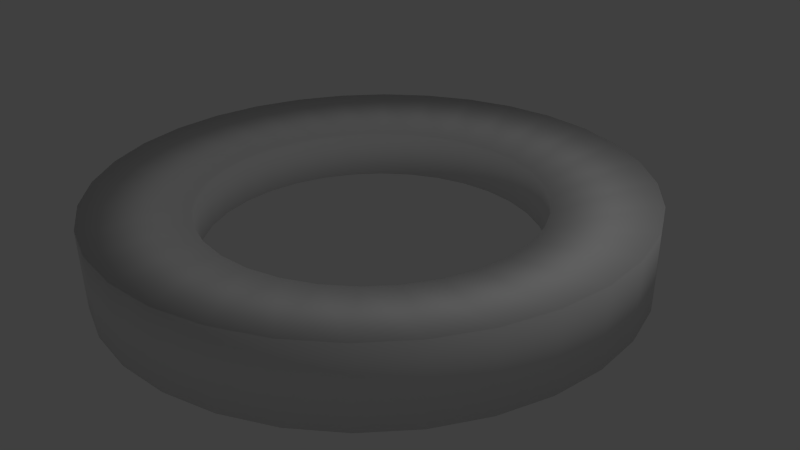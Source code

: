 # Source: NeutralMatterGloop.blend  (saved by Blender 2.70.0; exported with 4.5.12 LTS)
import bpy
from mathutils import Matrix  # noqa: F401  (used for matrix-valued properties, if any)

bpy.ops.wm.read_factory_settings(use_empty=True)
scene = bpy.context.scene
scene.name = 'Scene'

# ---- collections
col_collection_1 = bpy.data.collections.new('Collection 1'); scene.collection.children.link(col_collection_1)

# ---- materials (node trees are filled in below, after node groups)
mat_material = bpy.data.materials.new('Material')
mat_material.alpha_threshold = 0.0
mat_material.use_transparent_shadow = False
mat_material.roughness = 0.5
mat_material.line_color = (0.0, 0.0, 0.0, 1.0)

# ---- material node trees

# ---- world
world_world = bpy.data.worlds.new('World'); scene.world = world_world
world_world.color = (0.05088, 0.05088, 0.05088)
world_world.use_sun_shadow = False
world_world.sun_shadow_jitter_overblur = 0.0
world_world.cycles.sampling_method = 'MANUAL'
world_world.cycles.sample_map_resolution = 256

# ---- cameras
cam_camera = bpy.data.cameras.new('Camera')
cam_camera.clip_end = 100.0
cam_camera.lens = 35.0
cam_camera.sensor_width = 32.0
cam_camera.sensor_height = 18.0
cam_camera.ortho_scale = 7.314
cam_camera.dof.focus_distance = 0.0
cam_camera.dof.aperture_fstop = 128.0

# ---- lights
light_lamp = bpy.data.lights.new('Lamp', 'POINT')
light_lamp.transmission_factor = 0.0
light_lamp.cutoff_distance = 30.0
light_lamp.energy = 100.0
light_lamp.shadow_buffer_clip_start = 1.001
light_lamp.shadow_soft_size = 0.1
light_lamp.shadow_maximum_resolution = 0.006
light_lamp.use_absolute_resolution = True
light_lamp.cycles.use_multiple_importance_sampling = False

# ---- meshes
me_circle = bpy.data.meshes.new('Circle')
me_circle.from_pydata([(4.75e-07, 5.0, 0.0), (-0.9755, 4.904, 0.0), (-1.913, 4.619, 0.0), (-2.778, 4.157, 0.0), (-3.536, 3.536, 0.0), (-4.157, 2.778, 0.0), (-4.619, 1.913, 0.0), (-4.904, 0.9755, 0.0), (-5.0, -7.624e-07, 0.0), (-4.904, -0.9755, 0.0), (-4.619, -1.913, 0.0), (-4.157, -2.778, 0.0), (-3.536, -3.536, 0.0), (-2.778, -4.157, 0.0), (-1.913, -4.619, 0.0), (-0.9754, -4.904, 0.0), (2.104e-06, -5.0, 0.0), (0.9755, -4.904, 0.0), (1.913, -4.619, 0.0), (2.778, -4.157, 0.0), (3.536, -3.536, 0.0), (4.157, -2.778, 0.0), (4.619, -1.913, 0.0), (4.904, -0.9754, 0.0), (5.0, 3.688e-06, 0.0), (4.904, 0.9755, 0.0), (4.619, 1.913, 0.0), (4.157, 2.778, 0.0), (3.536, 3.536, 0.0), (2.778, 4.157, 0.0), (1.913, 4.619, 0.0), (0.9754, 4.904, 0.0), (4.75e-07, 5.0, 1.0), (-0.9755, 4.904, 1.0), (-1.913, 4.619, 1.0), (-2.778, 4.157, 1.0), (-3.536, 3.536, 1.0), (-4.157, 2.778, 1.0), (-4.619, 1.913, 1.0), (-4.904, 0.9755, 1.0), (-5.0, -7.624e-07, 1.0), (-4.904, -0.9755, 1.0), (-4.619, -1.913, 1.0), (-4.157, -2.778, 1.0), (-3.536, -3.536, 1.0), (-2.778, -4.157, 1.0), (-1.913, -4.619, 1.0), (-0.9754, -4.904, 1.0), (2.104e-06, -5.0, 1.0), (0.9755, -4.904, 1.0), (1.913, -4.619, 1.0), (2.778, -4.157, 1.0), (3.536, -3.536, 1.0), (4.157, -2.778, 1.0), (4.619, -1.913, 1.0), (4.904, -0.9754, 1.0), (5.0, 3.688e-06, 1.0), (4.904, 0.9755, 1.0), (4.619, 1.913, 1.0), (4.157, 2.778, 1.0), (3.536, 3.536, 1.0), (2.778, 4.157, 1.0), (1.913, 4.619, 1.0), (0.9754, 4.904, 1.0), (2.995e-07, 3.15, 0.185), (-0.6145, 3.089, 0.185), (-1.205, 2.91, 0.185), (-1.75, 2.619, 0.185), (-2.227, 2.227, 0.185), (-2.619, 1.75, 0.185), (-2.91, 1.205, 0.185), (-3.089, 0.6145, 0.185), (-3.15, -3.011e-07, 0.185), (-3.089, -0.6145, 0.185), (-2.91, -1.205, 0.185), (-2.619, -1.75, 0.185), (-2.227, -2.227, 0.185), (-1.75, -2.619, 0.185), (-1.205, -2.91, 0.185), (-0.6145, -3.089, 0.185), (1.326e-06, -3.15, 0.185), (0.6145, -3.089, 0.185), (1.205, -2.91, 0.185), (1.75, -2.619, 0.185), (2.227, -2.227, 0.185), (2.619, -1.75, 0.185), (2.91, -1.205, 0.185), (3.089, -0.6145, 0.185), (3.15, 2.503e-06, 0.185), (3.089, 0.6145, 0.185), (2.91, 1.205, 0.185), (2.619, 1.75, 0.185), (2.227, 2.227, 0.185), (1.75, 2.619, 0.185), (1.205, 2.91, 0.185), (0.6145, 3.089, 0.185), (2.995e-07, 3.15, 0.815), (-0.6145, 3.089, 0.815), (-1.205, 2.91, 0.815), (-1.75, 2.619, 0.815), (-2.227, 2.227, 0.815), (-2.619, 1.75, 0.815), (-2.91, 1.205, 0.815), (-3.089, 0.6145, 0.815), (-3.15, -3.011e-07, 0.815), (-3.089, -0.6145, 0.815), (-2.91, -1.205, 0.815), (-2.619, -1.75, 0.815), (-2.227, -2.227, 0.815), (-1.75, -2.619, 0.815), (-1.205, -2.91, 0.815), (-0.6145, -3.089, 0.815), (1.326e-06, -3.15, 0.815), (0.6145, -3.089, 0.815), (1.205, -2.91, 0.815), (1.75, -2.619, 0.815), (2.227, -2.227, 0.815), (2.619, -1.75, 0.815), (2.91, -1.205, 0.815), (3.089, -0.6145, 0.815), (3.15, 2.503e-06, 0.815), (3.089, 0.6145, 0.815), (2.91, 1.205, 0.815), (2.619, 1.75, 0.815), (2.227, 2.227, 0.815), (1.75, 2.619, 0.815), (1.205, 2.91, 0.815), (0.6145, 3.089, 0.815)], [], [(3, 35, 36, 4), (0, 32, 33, 1), (29, 61, 62, 30), (26, 58, 59, 27), (23, 55, 56, 24), (20, 52, 53, 21), (17, 49, 50, 18), (14, 46, 47, 15), (11, 43, 44, 12), (8, 40, 41, 9), (5, 37, 38, 6), (2, 34, 35, 3), (31, 63, 32, 0), (28, 60, 61, 29), (25, 57, 58, 26), (22, 54, 55, 23), (19, 51, 52, 20), (16, 48, 49, 17), (13, 45, 46, 14), (10, 42, 43, 11), (7, 39, 40, 8), (4, 36, 37, 5), (1, 33, 34, 2), (30, 62, 63, 31), (27, 59, 60, 28), (24, 56, 57, 25), (21, 53, 54, 22), (18, 50, 51, 19), (15, 47, 48, 16), (12, 44, 45, 13), (9, 41, 42, 10), (6, 38, 39, 7), (67, 68, 100, 99), (64, 65, 97, 96), (93, 94, 126, 125), (90, 91, 123, 122), (87, 88, 120, 119), (84, 85, 117, 116), (81, 82, 114, 113), (78, 79, 111, 110), (75, 76, 108, 107), (72, 73, 105, 104), (69, 70, 102, 101), (66, 67, 99, 98), (95, 64, 96, 127), (92, 93, 125, 124), (89, 90, 122, 121), (86, 87, 119, 118), (83, 84, 116, 115), (80, 81, 113, 112), (77, 78, 110, 109), (74, 75, 107, 106), (71, 72, 104, 103), (68, 69, 101, 100), (65, 66, 98, 97), (94, 95, 127, 126), (91, 92, 124, 123), (88, 89, 121, 120), (85, 86, 118, 117), (82, 83, 115, 114), (79, 80, 112, 111), (76, 77, 109, 108), (73, 74, 106, 105), (70, 71, 103, 102), (0, 1, 65, 64), (3, 4, 68, 67), (6, 7, 71, 70), (9, 10, 74, 73), (12, 13, 77, 76), (15, 16, 80, 79), (18, 19, 83, 82), (21, 22, 86, 85), (24, 25, 89, 88), (27, 28, 92, 91), (30, 31, 95, 94), (34, 33, 97, 98), (37, 36, 100, 101), (40, 39, 103, 104), (43, 42, 106, 107), (46, 45, 109, 110), (49, 48, 112, 113), (52, 51, 115, 116), (55, 54, 118, 119), (58, 57, 121, 122), (61, 60, 124, 125), (32, 63, 127, 96), (1, 2, 66, 65), (4, 5, 69, 68), (7, 8, 72, 71), (10, 11, 75, 74), (13, 14, 78, 77), (16, 17, 81, 80), (19, 20, 84, 83), (22, 23, 87, 86), (25, 26, 90, 89), (28, 29, 93, 92), (31, 0, 64, 95), (35, 34, 98, 99), (38, 37, 101, 102), (41, 40, 104, 105), (44, 43, 107, 108), (47, 46, 110, 111), (50, 49, 113, 114), (53, 52, 116, 117), (56, 55, 119, 120), (59, 58, 122, 123), (62, 61, 125, 126), (2, 3, 67, 66), (5, 6, 70, 69), (8, 9, 73, 72), (11, 12, 76, 75), (14, 15, 79, 78), (17, 18, 82, 81), (20, 21, 85, 84), (23, 24, 88, 87), (26, 27, 91, 90), (29, 30, 94, 93), (33, 32, 96, 97), (36, 35, 99, 100), (39, 38, 102, 103), (42, 41, 105, 106), (45, 44, 108, 109), (48, 47, 111, 112), (51, 50, 114, 115), (54, 53, 117, 118), (57, 56, 120, 121), (60, 59, 123, 124), (63, 62, 126, 127)])
me_circle.polygons.foreach_set('use_smooth', [True] * 128)
_uv = me_circle.uv_layers.new(name='UVMap')
_uv.uv.foreach_set('vector', [0.8027, 0.1215, 0.7296, 0.1215, 0.7296, 0.07612, 0.8027, 0.07612, 0.8027, 0.2671, 0.7296, 0.2671, 0.7296, 0.2189, 0.8027, 0.2189, 0.8027, 0.3881, 0.7296, 0.3881, 0.7296, 0.3533, 0.8027, 0.3533, 0.8041, 0.2189, 0.8772, 0.2189, 0.8772, 0.2671, 0.8041, 0.2671, 0.8041, 0.07612, 0.8772, 0.07612, 0.8772, 0.1215, 0.8041, 0.1215, 0.9518, 0.3952, 0.8787, 0.3952, 0.8787, 0.3543, 0.9518, 0.3543, 0.9518, 0.538, 0.8787, 0.538, 0.8787, 0.4888, 0.9518, 0.4888, 0.9518, 0.6724, 0.8787, 0.6724, 0.8787, 0.6316, 0.9518, 0.6316, 0.8787, 0.2323, 0.9518, 0.2323, 0.9518, 0.2777, 0.8787, 0.2777, 0.8787, 0.08677, 0.9518, 0.08677, 0.9518, 0.135, 0.8787, 0.135, 0.8027, 0.03525, 0.7296, 0.03525, 0.7296, 0.0005014, 0.8027, 0.0005014, 0.8027, 0.1697, 0.7296, 0.1697, 0.7296, 0.1215, 0.8027, 0.1215, 0.8027, 0.3125, 0.7296, 0.3125, 0.7296, 0.2671, 0.8027, 0.2671, 0.8041, 0.3125, 0.8772, 0.3125, 0.8772, 0.3533, 0.8041, 0.3533, 0.8041, 0.1697, 0.8772, 0.1697, 0.8772, 0.2189, 0.8041, 0.2189, 0.8041, 0.03525, 0.8772, 0.03525, 0.8772, 0.07612, 0.8041, 0.07612, 0.9518, 0.4406, 0.8787, 0.4406, 0.8787, 0.3952, 0.9518, 0.3952, 0.9518, 0.5862, 0.8787, 0.5862, 0.8787, 0.538, 0.9518, 0.538, 0.8787, 0.3186, 0.9518, 0.3186, 0.9518, 0.3533, 0.8787, 0.3533, 0.8787, 0.1841, 0.9518, 0.1841, 0.9518, 0.2323, 0.8787, 0.2323, 0.8787, 0.04137, 0.9518, 0.04137, 0.9518, 0.08677, 0.8787, 0.08677, 0.8027, 0.07612, 0.7296, 0.07612, 0.7296, 0.03525, 0.8027, 0.03525, 0.8027, 0.2189, 0.7296, 0.2189, 0.7296, 0.1697, 0.8027, 0.1697, 0.8027, 0.3533, 0.7296, 0.3533, 0.7296, 0.3125, 0.8027, 0.3125, 0.8041, 0.2671, 0.8772, 0.2671, 0.8772, 0.3125, 0.8041, 0.3125, 0.8041, 0.1215, 0.8772, 0.1215, 0.8772, 0.1697, 0.8041, 0.1697, 0.8041, 0.0005014, 0.8772, 0.0005014, 0.8772, 0.03525, 0.8041, 0.03525, 0.9518, 0.4888, 0.8787, 0.4888, 0.8787, 0.4406, 0.9518, 0.4406, 0.9518, 0.6316, 0.8787, 0.6316, 0.8787, 0.5862, 0.9518, 0.5862, 0.8787, 0.2777, 0.9518, 0.2777, 0.9518, 0.3186, 0.8787, 0.3186, 0.8787, 0.135, 0.9518, 0.135, 0.9518, 0.1841, 0.8787, 0.1841, 0.8787, 0.0005014, 0.9518, 0.0005014, 0.9518, 0.04137, 0.8787, 0.04137, 0.8502, 0.5223, 0.8502, 0.5509, 0.8041, 0.5509, 0.8041, 0.5223, 0.8502, 0.4306, 0.8502, 0.461, 0.8041, 0.461, 0.8041, 0.4306, 0.8502, 0.3543, 0.8502, 0.3762, 0.8041, 0.3762, 0.8041, 0.3543, 0.9532, 0.2158, 0.9532, 0.1854, 0.9993, 0.1854, 0.9993, 0.2158, 0.9532, 0.3057, 0.9532, 0.2771, 0.9993, 0.2771, 0.9993, 0.3057, 0.9993, 0.529, 0.9993, 0.5547, 0.9532, 0.5547, 0.9532, 0.529, 0.9993, 0.4391, 0.9993, 0.47, 0.9532, 0.47, 0.9532, 0.4391, 0.9993, 0.3543, 0.9993, 0.3801, 0.9532, 0.3801, 0.9532, 0.3543, 0.8027, 0.5351, 0.8027, 0.5638, 0.7566, 0.5638, 0.7566, 0.5351, 0.8027, 0.4435, 0.8027, 0.4738, 0.7566, 0.4738, 0.7566, 0.4435, 0.8502, 0.5766, 0.8502, 0.5985, 0.8041, 0.5985, 0.8041, 0.5766, 0.8502, 0.4919, 0.8502, 0.5223, 0.8041, 0.5223, 0.8041, 0.4919, 0.8502, 0.402, 0.8502, 0.4306, 0.8041, 0.4306, 0.8041, 0.402, 0.9532, 0.1568, 0.9532, 0.1311, 0.9993, 0.1311, 0.9993, 0.1568, 0.9532, 0.2467, 0.9532, 0.2158, 0.9993, 0.2158, 0.9993, 0.2467, 0.9532, 0.3315, 0.9532, 0.3057, 0.9993, 0.3057, 0.9993, 0.3315, 0.9993, 0.5004, 0.9993, 0.529, 0.9532, 0.529, 0.9532, 0.5004, 0.9993, 0.4087, 0.9993, 0.4391, 0.9532, 0.4391, 0.9532, 0.4087, 0.8027, 0.5895, 0.8027, 0.6114, 0.7566, 0.6114, 0.7566, 0.5895, 0.8027, 0.5048, 0.8027, 0.5351, 0.7566, 0.5351, 0.7566, 0.5048, 0.8027, 0.4148, 0.8027, 0.4435, 0.7566, 0.4435, 0.7566, 0.4148, 0.8502, 0.5509, 0.8502, 0.5766, 0.8041, 0.5766, 0.8041, 0.5509, 0.8502, 0.461, 0.8502, 0.4919, 0.8041, 0.4919, 0.8041, 0.461, 0.8502, 0.3762, 0.8502, 0.402, 0.8041, 0.402, 0.8041, 0.3762, 0.9532, 0.1854, 0.9532, 0.1568, 0.9993, 0.1568, 0.9993, 0.1854, 0.9532, 0.2771, 0.9532, 0.2467, 0.9993, 0.2467, 0.9993, 0.2771, 0.9532, 0.3533, 0.9532, 0.3315, 0.9993, 0.3315, 0.9993, 0.3533, 0.9993, 0.47, 0.9993, 0.5004, 0.9532, 0.5004, 0.9532, 0.47, 0.9993, 0.3801, 0.9993, 0.4087, 0.9532, 0.4087, 0.9532, 0.3801, 0.8027, 0.5638, 0.8027, 0.5895, 0.7566, 0.5895, 0.7566, 0.5638, 0.8027, 0.4738, 0.8027, 0.5048, 0.7566, 0.5048, 0.7566, 0.4738, 0.8027, 0.3891, 0.8027, 0.4148, 0.7566, 0.4148, 0.7566, 0.3891, 0.0007309, 0.7746, 0.0007309, 0.7254, 0.1353, 0.7345, 0.1353, 0.7655, 0.04212, 0.6318, 0.08192, 0.591, 0.1864, 0.6498, 0.1614, 0.6755, 0.1921, 0.5289, 0.2583, 0.5101, 0.2976, 0.5989, 0.2559, 0.6107, 0.4002, 0.5005, 0.4705, 0.5101, 0.4313, 0.5989, 0.387, 0.5928, 0.5963, 0.5562, 0.6469, 0.591, 0.5424, 0.6498, 0.5105, 0.6279, 0.7141, 0.6772, 0.7281, 0.7254, 0.5935, 0.7345, 0.5847, 0.7042, 0.7141, 0.8228, 0.6867, 0.8682, 0.5675, 0.8245, 0.5847, 0.7958, 0.5963, 0.9438, 0.5367, 0.9711, 0.4729, 0.8893, 0.5105, 0.8721, 0.4002, 0.9995, 0.3286, 0.9995, 0.3419, 0.9072, 0.387, 0.9072, 0.1921, 0.9711, 0.1326, 0.9438, 0.2184, 0.8721, 0.2559, 0.8893, 0.04212, 0.8682, 0.01471, 0.8228, 0.1441, 0.7958, 0.1614, 0.8245, 0.01471, 0.3228, 0.0007309, 0.2746, 0.1353, 0.2655, 0.1441, 0.2958, 0.1326, 0.4438, 0.08192, 0.409, 0.1864, 0.3502, 0.2184, 0.3721, 0.3286, 0.4995, 0.2583, 0.4899, 0.2976, 0.4011, 0.3419, 0.4072, 0.5367, 0.4711, 0.4705, 0.4899, 0.4313, 0.4011, 0.4729, 0.3893, 0.6867, 0.3682, 0.6469, 0.409, 0.5424, 0.3502, 0.5675, 0.3245, 0.7281, 0.2254, 0.7281, 0.2746, 0.5935, 0.2655, 0.5935, 0.2345, 0.6469, 0.09095, 0.6867, 0.1318, 0.5675, 0.1755, 0.5424, 0.1498, 0.4705, 0.01009, 0.5367, 0.0289, 0.4729, 0.1107, 0.4313, 0.09886, 0.2583, 0.01009, 0.3286, 0.0005015, 0.3419, 0.09282, 0.2976, 0.09886, 0.08192, 0.09095, 0.1326, 0.0562, 0.2184, 0.1279, 0.1864, 0.1498, 0.0007309, 0.2254, 0.01471, 0.1772, 0.1441, 0.2042, 0.1353, 0.2345, 0.0007309, 0.7254, 0.01471, 0.6772, 0.1441, 0.7042, 0.1353, 0.7345, 0.08192, 0.591, 0.1326, 0.5562, 0.2184, 0.6279, 0.1864, 0.6498, 0.2583, 0.5101, 0.3286, 0.5005, 0.3419, 0.5928, 0.2976, 0.5989, 0.4705, 0.5101, 0.5367, 0.5289, 0.4729, 0.6107, 0.4313, 0.5989, 0.6469, 0.591, 0.6867, 0.6318, 0.5675, 0.6755, 0.5424, 0.6498, 0.7281, 0.7254, 0.7281, 0.7746, 0.5935, 0.7655, 0.5935, 0.7345, 0.6867, 0.8682, 0.6469, 0.909, 0.5424, 0.8502, 0.5675, 0.8245, 0.5367, 0.9711, 0.4705, 0.9899, 0.4313, 0.9011, 0.4729, 0.8893, 0.3286, 0.9995, 0.2583, 0.9899, 0.2976, 0.9011, 0.3419, 0.9072, 0.1326, 0.9438, 0.08192, 0.909, 0.1864, 0.8502, 0.2184, 0.8721, 0.01471, 0.8228, 0.0007309, 0.7746, 0.1353, 0.7655, 0.1441, 0.7958, 0.04212, 0.3682, 0.01471, 0.3228, 0.1441, 0.2958, 0.1614, 0.3245, 0.1921, 0.4711, 0.1326, 0.4438, 0.2184, 0.3721, 0.2559, 0.3893, 0.4002, 0.4995, 0.3286, 0.4995, 0.3419, 0.4072, 0.387, 0.4072, 0.5963, 0.4438, 0.5367, 0.4711, 0.4729, 0.3893, 0.5105, 0.3721, 0.7141, 0.3228, 0.6867, 0.3682, 0.5675, 0.3245, 0.5847, 0.2958, 0.7141, 0.1772, 0.7281, 0.2254, 0.5935, 0.2345, 0.5847, 0.2042, 0.5963, 0.0562, 0.6469, 0.09095, 0.5424, 0.1498, 0.5105, 0.1279, 0.4002, 0.0005014, 0.4705, 0.01009, 0.4313, 0.09886, 0.387, 0.09282, 0.1921, 0.0289, 0.2583, 0.01009, 0.2976, 0.09886, 0.2559, 0.1107, 0.04212, 0.1318, 0.08192, 0.09095, 0.1864, 0.1498, 0.1614, 0.1755, 0.01471, 0.6772, 0.04212, 0.6318, 0.1614, 0.6755, 0.1441, 0.7042, 0.1326, 0.5562, 0.1921, 0.5289, 0.2559, 0.6107, 0.2184, 0.6279, 0.3286, 0.5005, 0.4002, 0.5005, 0.387, 0.5928, 0.3419, 0.5928, 0.5367, 0.5289, 0.5963, 0.5562, 0.5105, 0.6279, 0.4729, 0.6107, 0.6867, 0.6318, 0.7141, 0.6772, 0.5847, 0.7042, 0.5675, 0.6755, 0.7281, 0.7746, 0.7141, 0.8228, 0.5847, 0.7958, 0.5935, 0.7655, 0.6469, 0.909, 0.5963, 0.9438, 0.5105, 0.8721, 0.5424, 0.8502, 0.4705, 0.9899, 0.4002, 0.9995, 0.387, 0.9072, 0.4313, 0.9011, 0.2583, 0.9899, 0.1921, 0.9711, 0.2559, 0.8893, 0.2976, 0.9011, 0.08192, 0.909, 0.04212, 0.8682, 0.1614, 0.8245, 0.1864, 0.8502, 0.0007309, 0.2746, 0.0007309, 0.2254, 0.1353, 0.2345, 0.1353, 0.2655, 0.08192, 0.409, 0.04212, 0.3682, 0.1614, 0.3245, 0.1864, 0.3502, 0.2583, 0.4899, 0.1921, 0.4711, 0.2559, 0.3893, 0.2976, 0.4011, 0.4705, 0.4899, 0.4002, 0.4995, 0.387, 0.4072, 0.4313, 0.4011, 0.6469, 0.409, 0.5963, 0.4438, 0.5105, 0.3721, 0.5424, 0.3502, 0.7281, 0.2746, 0.7141, 0.3228, 0.5847, 0.2958, 0.5935, 0.2655, 0.6867, 0.1318, 0.7141, 0.1772, 0.5847, 0.2042, 0.5675, 0.1755, 0.5367, 0.0289, 0.5963, 0.0562, 0.5105, 0.1279, 0.4729, 0.1107, 0.3286, 0.0005015, 0.4002, 0.0005014, 0.387, 0.09282, 0.3419, 0.09282, 0.1326, 0.0562, 0.1921, 0.0289, 0.2559, 0.1107, 0.2184, 0.1279, 0.01471, 0.1772, 0.04212, 0.1318, 0.1614, 0.1755, 0.1441, 0.2042])
_ca = me_circle.color_attributes.new('Col', 'BYTE_COLOR', 'CORNER')
_ca.data.foreach_set('color', [0.03071, 1.0, 0.0, 1.0, 0.03071, 1.0, 0.0, 1.0, 0.03071, 1.0, 0.0, 1.0, 0.03071, 1.0, 0.0, 1.0, 0.03071, 1.0, 0.0, 1.0, 0.03071, 1.0, 0.0, 1.0, 0.03071, 1.0, 0.0, 1.0, 0.03071, 1.0, 0.0, 1.0, 0.03071, 1.0, 0.0, 1.0, 0.03071, 1.0, 0.0, 1.0, 0.03071, 1.0, 0.0, 1.0, 0.03071, 1.0, 0.0, 1.0, 0.03071, 1.0, 0.0, 1.0, 0.03071, 1.0, 0.0, 1.0, 0.03071, 1.0, 0.0, 1.0, 0.03071, 1.0, 0.0, 1.0, 0.03071, 1.0, 0.0, 1.0, 0.03071, 1.0, 0.0, 1.0, 0.03071, 1.0, 0.0, 1.0, 0.03071, 1.0, 0.0, 1.0, 0.03071, 1.0, 0.0, 1.0, 0.03071, 1.0, 0.0, 1.0, 0.03071, 1.0, 0.0, 1.0, 0.03071, 1.0, 0.0, 1.0, 0.03071, 1.0, 0.0, 1.0, 0.03071, 1.0, 0.0, 1.0, 0.03071, 1.0, 0.0, 1.0, 0.03071, 1.0, 0.0, 1.0, 0.03071, 1.0, 0.0, 1.0, 0.03071, 1.0, 0.0, 1.0, 0.03071, 1.0, 0.0, 1.0, 0.03071, 1.0, 0.0, 1.0, 0.03071, 1.0, 0.0, 1.0, 0.03071, 1.0, 0.0, 1.0, 0.03071, 1.0, 0.0, 1.0, 0.03071, 1.0, 0.0, 1.0, 0.03071, 1.0, 0.0, 1.0, 0.03071, 1.0, 0.0, 1.0, 0.03071, 1.0, 0.0, 1.0, 0.03071, 1.0, 0.0, 1.0, 0.03071, 1.0, 0.0, 1.0, 0.03071, 1.0, 0.0, 1.0, 0.03071, 1.0, 0.0, 1.0, 0.03071, 1.0, 0.0, 1.0, 0.03071, 1.0, 0.0, 1.0, 0.03071, 1.0, 0.0, 1.0, 0.03071, 1.0, 0.0, 1.0, 0.03071, 1.0, 0.0, 1.0, 0.03071, 1.0, 0.0, 1.0, 0.03071, 1.0, 0.0, 1.0, 0.03071, 1.0, 0.0, 1.0, 0.03071, 1.0, 0.0, 1.0, 0.03071, 1.0, 0.0, 1.0, 0.03071, 1.0, 0.0, 1.0, 0.03071, 1.0, 0.0, 1.0, 0.03071, 1.0, 0.0, 1.0, 0.03071, 1.0, 0.0, 1.0, 0.03071, 1.0, 0.0, 1.0, 0.03071, 1.0, 0.0, 1.0, 0.03071, 1.0, 0.0, 1.0, 0.03071, 1.0, 0.0, 1.0, 0.03071, 1.0, 0.0, 1.0, 0.03071, 1.0, 0.0, 1.0, 0.03071, 1.0, 0.0, 1.0, 0.03071, 1.0, 0.0, 1.0, 0.03071, 1.0, 0.0, 1.0, 0.03071, 1.0, 0.0, 1.0, 0.03071, 1.0, 0.0, 1.0, 0.03071, 1.0, 0.0, 1.0, 0.03071, 1.0, 0.0, 1.0, 0.03071, 1.0, 0.0, 1.0, 0.03071, 1.0, 0.0, 1.0, 0.03071, 1.0, 0.0, 1.0, 0.03071, 1.0, 0.0, 1.0, 0.03071, 1.0, 0.0, 1.0, 0.03071, 1.0, 0.0, 1.0, 0.03071, 1.0, 0.0, 1.0, 0.03071, 1.0, 0.0, 1.0, 0.03071, 1.0, 0.0, 1.0, 0.03071, 1.0, 0.0, 1.0, 0.03071, 1.0, 0.0, 1.0, 0.03071, 1.0, 0.0, 1.0, 0.03071, 1.0, 0.0, 1.0, 0.03071, 1.0, 0.0, 1.0, 0.03071, 1.0, 0.0, 1.0, 0.03071, 1.0, 0.0, 1.0, 0.03071, 1.0, 0.0, 1.0, 0.03071, 1.0, 0.0, 1.0, 0.03071, 1.0, 0.0, 1.0, 0.03071, 1.0, 0.0, 1.0, 0.03071, 1.0, 0.0, 1.0, 0.03071, 1.0, 0.0, 1.0, 0.03071, 1.0, 0.0, 1.0, 0.03071, 1.0, 0.0, 1.0, 0.03071, 1.0, 0.0, 1.0, 0.03071, 1.0, 0.0, 1.0, 0.03071, 1.0, 0.0, 1.0, 0.03071, 1.0, 0.0, 1.0, 0.03071, 1.0, 0.0, 1.0, 0.03071, 1.0, 0.0, 1.0, 0.03071, 1.0, 0.0, 1.0, 0.03071, 1.0, 0.0, 1.0, 0.03071, 1.0, 0.0, 1.0, 0.03071, 1.0, 0.0, 1.0, 0.03071, 1.0, 0.0, 1.0, 0.03071, 1.0, 0.0, 1.0, 0.03071, 1.0, 0.0, 1.0, 0.03071, 1.0, 0.0, 1.0, 0.03071, 1.0, 0.0, 1.0, 0.03071, 1.0, 0.0, 1.0, 0.03071, 1.0, 0.0, 1.0, 0.03071, 1.0, 0.0, 1.0, 0.03071, 1.0, 0.0, 1.0, 0.03071, 1.0, 0.0, 1.0, 0.03071, 1.0, 0.0, 1.0, 0.03071, 1.0, 0.0, 1.0, 0.03071, 1.0, 0.0, 1.0, 0.03071, 1.0, 0.0, 1.0, 0.03071, 1.0, 0.0, 1.0, 0.03071, 1.0, 0.0, 1.0, 0.03071, 1.0, 0.0, 1.0, 0.03071, 1.0, 0.0, 1.0, 0.03071, 1.0, 0.0, 1.0, 0.03071, 1.0, 0.0, 1.0, 0.03071, 1.0, 0.0, 1.0, 0.03071, 1.0, 0.0, 1.0, 0.03071, 1.0, 0.0, 1.0, 0.03071, 1.0, 0.0, 1.0, 0.0, 1.0, 0.08866, 1.0, 0.0, 1.0, 0.08866, 1.0, 0.0, 1.0, 0.08866, 1.0, 0.0, 1.0, 0.08866, 1.0, 0.0, 1.0, 0.08866, 1.0, 0.0, 1.0, 0.08866, 1.0, 0.0, 1.0, 0.08866, 1.0, 0.0, 1.0, 0.08866, 1.0, 0.0, 1.0, 0.08866, 1.0, 0.0, 1.0, 0.08866, 1.0, 0.0, 1.0, 0.08866, 1.0, 0.0, 1.0, 0.08866, 1.0, 0.0, 1.0, 0.08866, 1.0, 0.0, 1.0, 0.08866, 1.0, 0.0, 1.0, 0.08866, 1.0, 0.0, 1.0, 0.08866, 1.0, 0.0, 1.0, 0.08866, 1.0, 0.0, 1.0, 0.08866, 1.0, 0.0, 1.0, 0.08866, 1.0, 0.0, 1.0, 0.08866, 1.0, 0.0, 1.0, 0.08866, 1.0, 0.0, 1.0, 0.08866, 1.0, 0.0, 1.0, 0.08866, 1.0, 0.0, 1.0, 0.08866, 1.0, 0.0, 1.0, 0.08866, 1.0, 0.0, 1.0, 0.08866, 1.0, 0.0, 1.0, 0.08866, 1.0, 0.0, 1.0, 0.08866, 1.0, 0.0, 1.0, 0.08866, 1.0, 0.0, 1.0, 0.08866, 1.0, 0.0, 1.0, 0.08866, 1.0, 0.0, 1.0, 0.08866, 1.0, 0.0, 1.0, 0.08866, 1.0, 0.0, 1.0, 0.08866, 1.0, 0.0, 1.0, 0.08866, 1.0, 0.0, 1.0, 0.08866, 1.0, 0.0, 1.0, 0.08866, 1.0, 0.0, 1.0, 0.08866, 1.0, 0.0, 1.0, 0.08866, 1.0, 0.0, 1.0, 0.08866, 1.0, 0.0, 1.0, 0.08866, 1.0, 0.0, 1.0, 0.08866, 1.0, 0.0, 1.0, 0.08866, 1.0, 0.0, 1.0, 0.08866, 1.0, 0.0, 1.0, 0.08866, 1.0, 0.0, 1.0, 0.08866, 1.0, 0.0, 1.0, 0.08866, 1.0, 0.0, 1.0, 0.08866, 1.0, 0.0, 1.0, 0.08866, 1.0, 0.0, 1.0, 0.08866, 1.0, 0.0, 1.0, 0.08866, 1.0, 0.0, 1.0, 0.08866, 1.0, 0.0, 1.0, 0.08866, 1.0, 0.0, 1.0, 0.08866, 1.0, 0.0, 1.0, 0.08866, 1.0, 0.0, 1.0, 0.08866, 1.0, 0.0, 1.0, 0.08866, 1.0, 0.0, 1.0, 0.08866, 1.0, 0.0, 1.0, 0.08866, 1.0, 0.0, 1.0, 0.08866, 1.0, 0.0, 1.0, 0.08866, 1.0, 0.0, 1.0, 0.08866, 1.0, 0.0, 1.0, 0.08866, 1.0, 0.0, 1.0, 0.08866, 1.0, 0.0, 1.0, 0.08866, 1.0, 0.0, 1.0, 0.08866, 1.0, 0.0, 1.0, 0.08866, 1.0, 0.0, 1.0, 0.08866, 1.0, 0.0, 1.0, 0.08866, 1.0, 0.0, 1.0, 0.08866, 1.0, 0.0, 1.0, 0.08866, 1.0, 0.0, 1.0, 0.08866, 1.0, 0.0, 1.0, 0.08866, 1.0, 0.0, 1.0, 0.08866, 1.0, 0.0, 1.0, 0.08866, 1.0, 0.0, 1.0, 0.08866, 1.0, 0.0, 1.0, 0.08866, 1.0, 0.0, 1.0, 0.08866, 1.0, 0.0, 1.0, 0.08866, 1.0, 0.0, 1.0, 0.08866, 1.0, 0.0, 1.0, 0.08866, 1.0, 0.0, 1.0, 0.08866, 1.0, 0.0, 1.0, 0.08866, 1.0, 0.0, 1.0, 0.08866, 1.0, 0.0, 1.0, 0.08866, 1.0, 0.0, 1.0, 0.08866, 1.0, 0.0, 1.0, 0.08866, 1.0, 0.0, 1.0, 0.08866, 1.0, 0.0, 1.0, 0.08866, 1.0, 0.0, 1.0, 0.08866, 1.0, 0.0, 1.0, 0.08866, 1.0, 0.0, 1.0, 0.08866, 1.0, 0.0, 1.0, 0.08866, 1.0, 0.0, 1.0, 0.08866, 1.0, 0.0, 1.0, 0.08866, 1.0, 0.0, 1.0, 0.08866, 1.0, 0.0, 1.0, 0.08866, 1.0, 0.0, 1.0, 0.08866, 1.0, 0.0, 1.0, 0.08866, 1.0, 0.0, 1.0, 0.08866, 1.0, 0.0, 1.0, 0.08866, 1.0, 0.0, 1.0, 0.08866, 1.0, 0.0, 1.0, 0.08866, 1.0, 0.0, 1.0, 0.08866, 1.0, 0.0, 1.0, 0.08866, 1.0, 0.0, 1.0, 0.08866, 1.0, 0.0, 1.0, 0.08866, 1.0, 0.0, 1.0, 0.08866, 1.0, 0.0, 1.0, 0.08866, 1.0, 0.0, 1.0, 0.08866, 1.0, 0.0, 1.0, 0.08866, 1.0, 0.0, 1.0, 0.08866, 1.0, 0.0, 1.0, 0.08866, 1.0, 0.0, 1.0, 0.08866, 1.0, 0.0, 1.0, 0.08866, 1.0, 0.0, 1.0, 0.08866, 1.0, 0.0, 1.0, 0.08866, 1.0, 0.0, 1.0, 0.08866, 1.0, 0.0, 1.0, 0.08866, 1.0, 0.0, 1.0, 0.08866, 1.0, 0.0, 1.0, 0.08866, 1.0, 0.0, 1.0, 0.08866, 1.0, 0.0, 1.0, 0.08866, 1.0, 0.0, 1.0, 0.08866, 1.0, 0.0, 1.0, 0.08866, 1.0, 0.0, 1.0, 0.08866, 1.0, 0.0, 1.0, 0.08866, 1.0, 0.0, 1.0, 0.08866, 1.0, 0.03071, 1.0, 0.0, 1.0, 0.03071, 1.0, 0.0, 1.0, 0.0, 1.0, 0.08866, 1.0, 0.0, 1.0, 0.08866, 1.0, 0.03071, 1.0, 0.0, 1.0, 0.03071, 1.0, 0.0, 1.0, 0.0, 1.0, 0.08866, 1.0, 0.0, 1.0, 0.08866, 1.0, 0.03071, 1.0, 0.0, 1.0, 0.03071, 1.0, 0.0, 1.0, 0.0, 1.0, 0.08866, 1.0, 0.0, 1.0, 0.08866, 1.0, 0.03071, 1.0, 0.0, 1.0, 0.03071, 1.0, 0.0, 1.0, 0.0, 1.0, 0.08866, 1.0, 0.0, 1.0, 0.08866, 1.0, 0.03071, 1.0, 0.0, 1.0, 0.03071, 1.0, 0.0, 1.0, 0.0, 1.0, 0.08866, 1.0, 0.0, 1.0, 0.08866, 1.0, 0.03071, 1.0, 0.0, 1.0, 0.03071, 1.0, 0.0, 1.0, 0.0, 1.0, 0.08866, 1.0, 0.0, 1.0, 0.08866, 1.0, 0.03071, 1.0, 0.0, 1.0, 0.03071, 1.0, 0.0, 1.0, 0.0, 1.0, 0.08866, 1.0, 0.0, 1.0, 0.08866, 1.0, 0.03071, 1.0, 0.0, 1.0, 0.03071, 1.0, 0.0, 1.0, 0.0, 1.0, 0.08866, 1.0, 0.0, 1.0, 0.08866, 1.0, 0.03071, 1.0, 0.0, 1.0, 0.03071, 1.0, 0.0, 1.0, 0.0, 1.0, 0.08866, 1.0, 0.0, 1.0, 0.08866, 1.0, 0.03071, 1.0, 0.0, 1.0, 0.03071, 1.0, 0.0, 1.0, 0.0, 1.0, 0.08866, 1.0, 0.0, 1.0, 0.08866, 1.0, 0.03071, 1.0, 0.0, 1.0, 0.03071, 1.0, 0.0, 1.0, 0.0, 1.0, 0.08866, 1.0, 0.0, 1.0, 0.08866, 1.0, 0.03071, 1.0, 0.0, 1.0, 0.03071, 1.0, 0.0, 1.0, 0.0, 1.0, 0.08866, 1.0, 0.0, 1.0, 0.08866, 1.0, 0.03071, 1.0, 0.0, 1.0, 0.03071, 1.0, 0.0, 1.0, 0.0, 1.0, 0.08866, 1.0, 0.0, 1.0, 0.08866, 1.0, 0.03071, 1.0, 0.0, 1.0, 0.03071, 1.0, 0.0, 1.0, 0.0, 1.0, 0.08866, 1.0, 0.0, 1.0, 0.08866, 1.0, 0.03071, 1.0, 0.0, 1.0, 0.03071, 1.0, 0.0, 1.0, 0.0, 1.0, 0.08866, 1.0, 0.0, 1.0, 0.08866, 1.0, 0.03071, 1.0, 0.0, 1.0, 0.03071, 1.0, 0.0, 1.0, 0.0, 1.0, 0.08866, 1.0, 0.0, 1.0, 0.08866, 1.0, 0.03071, 1.0, 0.0, 1.0, 0.03071, 1.0, 0.0, 1.0, 0.0, 1.0, 0.08866, 1.0, 0.0, 1.0, 0.08866, 1.0, 0.03071, 1.0, 0.0, 1.0, 0.03071, 1.0, 0.0, 1.0, 0.0, 1.0, 0.08866, 1.0, 0.0, 1.0, 0.08866, 1.0, 0.03071, 1.0, 0.0, 1.0, 0.03071, 1.0, 0.0, 1.0, 0.0, 1.0, 0.08866, 1.0, 0.0, 1.0, 0.08866, 1.0, 0.03071, 1.0, 0.0, 1.0, 0.03071, 1.0, 0.0, 1.0, 0.0, 1.0, 0.08866, 1.0, 0.0, 1.0, 0.08866, 1.0, 0.03071, 1.0, 0.0, 1.0, 0.03071, 1.0, 0.0, 1.0, 0.0, 1.0, 0.08866, 1.0, 0.0, 1.0, 0.08866, 1.0, 0.03071, 1.0, 0.0, 1.0, 0.03071, 1.0, 0.0, 1.0, 0.0, 1.0, 0.08866, 1.0, 0.0, 1.0, 0.08866, 1.0, 0.03071, 1.0, 0.0, 1.0, 0.03071, 1.0, 0.0, 1.0, 0.0, 1.0, 0.08866, 1.0, 0.0, 1.0, 0.08866, 1.0, 0.03071, 1.0, 0.0, 1.0, 0.03071, 1.0, 0.0, 1.0, 0.0, 1.0, 0.08866, 1.0, 0.0, 1.0, 0.08866, 1.0, 0.03071, 1.0, 0.0, 1.0, 0.03071, 1.0, 0.0, 1.0, 0.0, 1.0, 0.08866, 1.0, 0.0, 1.0, 0.08866, 1.0, 0.03071, 1.0, 0.0, 1.0, 0.03071, 1.0, 0.0, 1.0, 0.0, 1.0, 0.08866, 1.0, 0.0, 1.0, 0.08866, 1.0, 0.03071, 1.0, 0.0, 1.0, 0.03071, 1.0, 0.0, 1.0, 0.0, 1.0, 0.08866, 1.0, 0.0, 1.0, 0.08866, 1.0, 0.03071, 1.0, 0.0, 1.0, 0.03071, 1.0, 0.0, 1.0, 0.0, 1.0, 0.08866, 1.0, 0.0, 1.0, 0.08866, 1.0, 0.03071, 1.0, 0.0, 1.0, 0.03071, 1.0, 0.0, 1.0, 0.0, 1.0, 0.08866, 1.0, 0.0, 1.0, 0.08866, 1.0, 0.03071, 1.0, 0.0, 1.0, 0.03071, 1.0, 0.0, 1.0, 0.0, 1.0, 0.08866, 1.0, 0.0, 1.0, 0.08866, 1.0, 0.03071, 1.0, 0.0, 1.0, 0.03071, 1.0, 0.0, 1.0, 0.0, 1.0, 0.08866, 1.0, 0.0, 1.0, 0.08866, 1.0, 0.03071, 1.0, 0.0, 1.0, 0.03071, 1.0, 0.0, 1.0, 0.0, 1.0, 0.08866, 1.0, 0.0, 1.0, 0.08866, 1.0, 0.03071, 1.0, 0.0, 1.0, 0.03071, 1.0, 0.0, 1.0, 0.0, 1.0, 0.08866, 1.0, 0.0, 1.0, 0.08866, 1.0, 0.03071, 1.0, 0.0, 1.0, 0.03071, 1.0, 0.0, 1.0, 0.0, 1.0, 0.08866, 1.0, 0.0, 1.0, 0.08866, 1.0, 0.03071, 1.0, 0.0, 1.0, 0.03071, 1.0, 0.0, 1.0, 0.0, 1.0, 0.08866, 1.0, 0.0, 1.0, 0.08866, 1.0, 0.03071, 1.0, 0.0, 1.0, 0.03071, 1.0, 0.0, 1.0, 0.0, 1.0, 0.08866, 1.0, 0.0, 1.0, 0.08866, 1.0, 0.03071, 1.0, 0.0, 1.0, 0.03071, 1.0, 0.0, 1.0, 0.0, 1.0, 0.08866, 1.0, 0.0, 1.0, 0.08866, 1.0, 0.03071, 1.0, 0.0, 1.0, 0.03071, 1.0, 0.0, 1.0, 0.0, 1.0, 0.08866, 1.0, 0.0, 1.0, 0.08866, 1.0, 0.03071, 1.0, 0.0, 1.0, 0.03071, 1.0, 0.0, 1.0, 0.0, 1.0, 0.08866, 1.0, 0.0, 1.0, 0.08866, 1.0, 0.03071, 1.0, 0.0, 1.0, 0.03071, 1.0, 0.0, 1.0, 0.0, 1.0, 0.08866, 1.0, 0.0, 1.0, 0.08866, 1.0, 0.03071, 1.0, 0.0, 1.0, 0.03071, 1.0, 0.0, 1.0, 0.0, 1.0, 0.08866, 1.0, 0.0, 1.0, 0.08866, 1.0, 0.03071, 1.0, 0.0, 1.0, 0.03071, 1.0, 0.0, 1.0, 0.0, 1.0, 0.08866, 1.0, 0.0, 1.0, 0.08866, 1.0, 0.03071, 1.0, 0.0, 1.0, 0.03071, 1.0, 0.0, 1.0, 0.0, 1.0, 0.08866, 1.0, 0.0, 1.0, 0.08866, 1.0, 0.03071, 1.0, 0.0, 1.0, 0.03071, 1.0, 0.0, 1.0, 0.0, 1.0, 0.08866, 1.0, 0.0, 1.0, 0.08866, 1.0, 0.03071, 1.0, 0.0, 1.0, 0.03071, 1.0, 0.0, 1.0, 0.0, 1.0, 0.08866, 1.0, 0.0, 1.0, 0.08866, 1.0, 0.03071, 1.0, 0.0, 1.0, 0.03071, 1.0, 0.0, 1.0, 0.0, 1.0, 0.08866, 1.0, 0.0, 1.0, 0.08866, 1.0, 0.03071, 1.0, 0.0, 1.0, 0.03071, 1.0, 0.0, 1.0, 0.0, 1.0, 0.08866, 1.0, 0.0, 1.0, 0.08866, 1.0, 0.03071, 1.0, 0.0, 1.0, 0.03071, 1.0, 0.0, 1.0, 0.0, 1.0, 0.08866, 1.0, 0.0, 1.0, 0.08866, 1.0, 0.03071, 1.0, 0.0, 1.0, 0.03071, 1.0, 0.0, 1.0, 0.0, 1.0, 0.08866, 1.0, 0.0, 1.0, 0.08866, 1.0, 0.03071, 1.0, 0.0, 1.0, 0.03071, 1.0, 0.0, 1.0, 0.0, 1.0, 0.08866, 1.0, 0.0, 1.0, 0.08866, 1.0, 0.03071, 1.0, 0.0, 1.0, 0.03071, 1.0, 0.0, 1.0, 0.0, 1.0, 0.08866, 1.0, 0.0, 1.0, 0.08866, 1.0, 0.03071, 1.0, 0.0, 1.0, 0.03071, 1.0, 0.0, 1.0, 0.0, 1.0, 0.08866, 1.0, 0.0, 1.0, 0.08866, 1.0, 0.03071, 1.0, 0.0, 1.0, 0.03071, 1.0, 0.0, 1.0, 0.0, 1.0, 0.08866, 1.0, 0.0, 1.0, 0.08866, 1.0, 0.03071, 1.0, 0.0, 1.0, 0.03071, 1.0, 0.0, 1.0, 0.0, 1.0, 0.08866, 1.0, 0.0, 1.0, 0.08866, 1.0, 0.03071, 1.0, 0.0, 1.0, 0.03071, 1.0, 0.0, 1.0, 0.0, 1.0, 0.08866, 1.0, 0.0, 1.0, 0.08866, 1.0, 0.03071, 1.0, 0.0, 1.0, 0.03071, 1.0, 0.0, 1.0, 0.0, 1.0, 0.08866, 1.0, 0.0, 1.0, 0.08866, 1.0, 0.03071, 1.0, 0.0, 1.0, 0.03071, 1.0, 0.0, 1.0, 0.0, 1.0, 0.08866, 1.0, 0.0, 1.0, 0.08866, 1.0, 0.03071, 1.0, 0.0, 1.0, 0.03071, 1.0, 0.0, 1.0, 0.0, 1.0, 0.08866, 1.0, 0.0, 1.0, 0.08866, 1.0, 0.03071, 1.0, 0.0, 1.0, 0.03071, 1.0, 0.0, 1.0, 0.0, 1.0, 0.08866, 1.0, 0.0, 1.0, 0.08866, 1.0, 0.03071, 1.0, 0.0, 1.0, 0.03071, 1.0, 0.0, 1.0, 0.0, 1.0, 0.08866, 1.0, 0.0, 1.0, 0.08866, 1.0, 0.03071, 1.0, 0.0, 1.0, 0.03071, 1.0, 0.0, 1.0, 0.0, 1.0, 0.08866, 1.0, 0.0, 1.0, 0.08866, 1.0, 0.03071, 1.0, 0.0, 1.0, 0.03071, 1.0, 0.0, 1.0, 0.0, 1.0, 0.08866, 1.0, 0.0, 1.0, 0.08866, 1.0, 0.03071, 1.0, 0.0, 1.0, 0.03071, 1.0, 0.0, 1.0, 0.0, 1.0, 0.08866, 1.0, 0.0, 1.0, 0.08866, 1.0, 0.03071, 1.0, 0.0, 1.0, 0.03071, 1.0, 0.0, 1.0, 0.0, 1.0, 0.08866, 1.0, 0.0, 1.0, 0.08866, 1.0])
me_circle.materials.append(mat_material)
me_circle.use_remesh_preserve_volume = False
me_circle.use_remesh_preserve_attributes = False
me_circle.use_mirror_vertex_groups = False
me_circle.update()

# ---- objects
ob_circle = bpy.data.objects.new('Circle', me_circle)
ob_lamp = bpy.data.objects.new('Lamp', light_lamp)
ob_camera = bpy.data.objects.new('Camera', cam_camera)

# ---- transforms, parenting, visibility, modifiers, constraints
ob_circle.location = (0.0, 0.0, 0.0)
ob_circle.scale = (0.7, 0.7, 1.0)
ob_circle.lineart.crease_threshold = 0.0
ob_lamp.location = (4.076, 1.005, 5.904)
ob_lamp.rotation_euler = (0.6503, 0.05522, 1.866)
ob_lamp.lock_rotations_4d = False
ob_lamp.empty_display_type = 'ARROWS'
ob_lamp.color = (0.0, 0.0, 0.0, 0.0)
ob_lamp.lineart.crease_threshold = 0.0
ob_camera.location = (7.481, -6.508, 5.344)
ob_camera.rotation_euler = (1.109, 0.01082, 0.8149)
ob_camera.lock_rotations_4d = False
ob_camera.empty_display_type = 'ARROWS'
ob_camera.color = (0.0, 0.0, 0.0, 0.0)
ob_camera.display_type = 'WIRE'
ob_camera.lineart.crease_threshold = 0.0

# ---- collection membership
col_collection_1.objects.link(ob_circle)
col_collection_1.objects.link(ob_lamp)
col_collection_1.objects.link(ob_camera)

# ---- scene / render settings (as saved in the file)
scene.camera = ob_camera
scene.frame_start = 1; scene.frame_end = 250; scene.frame_set(1)
scene.render.engine = 'BLENDER_EEVEE_NEXT'
scene.render.image_settings.color_mode = 'RGB'
scene.render.image_settings.compression = 90
scene.render.resolution_percentage = 50
scene.render.dither_intensity = 0.0
scene.cycles.use_denoising = False
scene.cycles.samples = 10
scene.cycles.sampling_pattern = 'TABULATED_SOBOL'
scene.cycles.light_sampling_threshold = 0.0
scene.cycles.use_adaptive_sampling = False
scene.cycles.use_light_tree = False
scene.cycles.blur_glossy = 0.0
scene.cycles.volume_bounces = 1
scene.cycles.pixel_filter_type = 'GAUSSIAN'
scene.cycles.sample_clamp_indirect = 0.0
scene.view_settings.view_transform = 'Standard'
bpy.context.view_layer.update()
